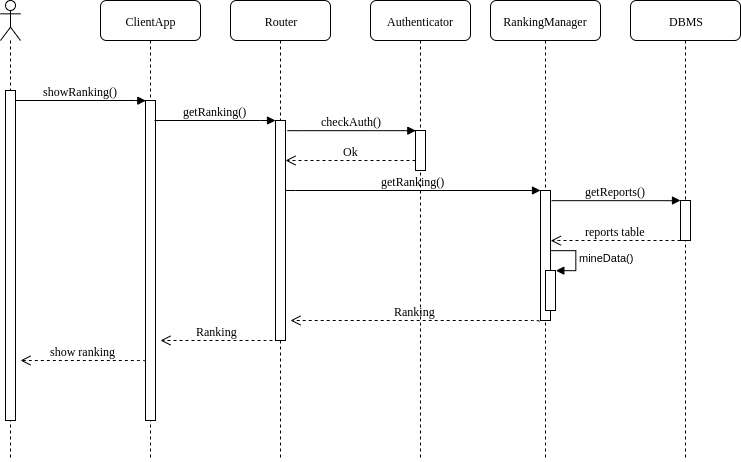

The diagram above was exported from draw.io. Its source (the exported page's mxGraphModel, read from the mxfile embedded in the PNG):
<mxGraphModel dx="1173" dy="1454" grid="1" gridSize="10" guides="1" tooltips="1" connect="1" arrows="1" fold="1" page="1" pageScale="1" pageWidth="1100" pageHeight="850" background="#ffffff" math="0" shadow="0">
  <root>
    <mxCell id="0" />
    <mxCell id="1" parent="0" />
    <mxCell id="7baba1c4bc27f4b0-2" value="ClientApp" style="shape=umlLifeline;perimeter=lifelinePerimeter;whiteSpace=wrap;html=1;container=1;collapsible=0;recursiveResize=0;outlineConnect=0;rounded=1;shadow=0;comic=0;labelBackgroundColor=none;strokeWidth=1;fontFamily=Verdana;fontSize=12;align=center;" parent="1" vertex="1">
      <mxGeometry x="240" y="-100" width="100" height="460" as="geometry" />
    </mxCell>
    <mxCell id="7baba1c4bc27f4b0-10" value="" style="html=1;points=[];perimeter=orthogonalPerimeter;rounded=0;shadow=0;comic=0;labelBackgroundColor=none;strokeWidth=1;fontFamily=Verdana;fontSize=12;align=center;" parent="7baba1c4bc27f4b0-2" vertex="1">
      <mxGeometry x="45" y="100" width="10" height="320" as="geometry" />
    </mxCell>
    <mxCell id="7baba1c4bc27f4b0-5" value="Authenticator" style="shape=umlLifeline;perimeter=lifelinePerimeter;whiteSpace=wrap;html=1;container=1;collapsible=0;recursiveResize=0;outlineConnect=0;rounded=1;shadow=0;comic=0;labelBackgroundColor=none;strokeWidth=1;fontFamily=Verdana;fontSize=12;align=center;" parent="1" vertex="1">
      <mxGeometry x="510" y="-100" width="100" height="460" as="geometry" />
    </mxCell>
    <mxCell id="7baba1c4bc27f4b0-6" value="Router" style="shape=umlLifeline;perimeter=lifelinePerimeter;whiteSpace=wrap;html=1;container=1;collapsible=0;recursiveResize=0;outlineConnect=0;rounded=1;shadow=0;comic=0;labelBackgroundColor=none;strokeWidth=1;fontFamily=Verdana;fontSize=12;align=center;" parent="1" vertex="1">
      <mxGeometry x="370" y="-100" width="100" height="460" as="geometry" />
    </mxCell>
    <mxCell id="7baba1c4bc27f4b0-16" value="" style="html=1;points=[];perimeter=orthogonalPerimeter;rounded=0;shadow=0;comic=0;labelBackgroundColor=none;strokeWidth=1;fontFamily=Verdana;fontSize=12;align=center;" parent="7baba1c4bc27f4b0-6" vertex="1">
      <mxGeometry x="45" y="120" width="10" height="220" as="geometry" />
    </mxCell>
    <mxCell id="7baba1c4bc27f4b0-19" value="" style="html=1;points=[];perimeter=orthogonalPerimeter;rounded=0;shadow=0;comic=0;labelBackgroundColor=none;strokeWidth=1;fontFamily=Verdana;fontSize=12;align=center;" parent="7baba1c4bc27f4b0-6" vertex="1">
      <mxGeometry x="185" y="130" width="10" height="40" as="geometry" />
    </mxCell>
    <mxCell id="7baba1c4bc27f4b0-20" value="checkAuth()" style="html=1;verticalAlign=bottom;endArrow=block;entryX=0;entryY=0;labelBackgroundColor=none;fontFamily=Verdana;fontSize=12;edgeStyle=elbowEdgeStyle;elbow=vertical;" parent="7baba1c4bc27f4b0-6" target="7baba1c4bc27f4b0-19" edge="1">
      <mxGeometry relative="1" as="geometry">
        <mxPoint x="57" y="130" as="sourcePoint" />
      </mxGeometry>
    </mxCell>
    <mxCell id="7baba1c4bc27f4b0-21" value="Ok" style="html=1;verticalAlign=bottom;endArrow=open;dashed=1;endSize=8;labelBackgroundColor=none;fontFamily=Verdana;fontSize=12;edgeStyle=elbowEdgeStyle;elbow=vertical;" parent="7baba1c4bc27f4b0-6" source="7baba1c4bc27f4b0-19" edge="1">
      <mxGeometry relative="1" as="geometry">
        <mxPoint x="55" y="160" as="targetPoint" />
        <Array as="points">
          <mxPoint x="130" y="160" />
          <mxPoint x="160" y="160" />
        </Array>
      </mxGeometry>
    </mxCell>
    <mxCell id="7baba1c4bc27f4b0-11" value="showRanking()" style="html=1;verticalAlign=bottom;endArrow=block;labelBackgroundColor=none;fontFamily=Verdana;fontSize=12;edgeStyle=elbowEdgeStyle;elbow=vertical;shadow=0;comic=0;entryX=0.058;entryY=0;entryDx=0;entryDy=0;entryPerimeter=0;" parent="1" source="7baba1c4bc27f4b0-9" target="7baba1c4bc27f4b0-10" edge="1">
      <mxGeometry relative="1" as="geometry">
        <mxPoint x="160" as="sourcePoint" />
        <mxPoint x="280" as="targetPoint" />
        <Array as="points">
          <mxPoint x="270" />
          <mxPoint x="280" />
        </Array>
      </mxGeometry>
    </mxCell>
    <mxCell id="1SlL1ueOV2csKyAfzmK5-1" value="" style="shape=umlLifeline;participant=umlActor;perimeter=lifelinePerimeter;whiteSpace=wrap;html=1;container=1;collapsible=0;recursiveResize=0;verticalAlign=top;spacingTop=36;labelBackgroundColor=#ffffff;outlineConnect=0;" parent="1" vertex="1">
      <mxGeometry x="140" y="-100" width="20" height="460" as="geometry" />
    </mxCell>
    <mxCell id="7baba1c4bc27f4b0-9" value="" style="html=1;points=[];perimeter=orthogonalPerimeter;rounded=0;shadow=0;comic=0;labelBackgroundColor=none;strokeWidth=1;fontFamily=Verdana;fontSize=12;align=center;" parent="1SlL1ueOV2csKyAfzmK5-1" vertex="1">
      <mxGeometry x="5" y="90" width="10" height="330" as="geometry" />
    </mxCell>
    <mxCell id="j8wvazzYa7TAVAe0LvpJ-49" value="RankingManager" style="shape=umlLifeline;perimeter=lifelinePerimeter;whiteSpace=wrap;html=1;container=1;collapsible=0;recursiveResize=0;outlineConnect=0;rounded=1;shadow=0;comic=0;labelBackgroundColor=none;strokeWidth=1;fontFamily=Verdana;fontSize=12;align=center;" parent="1" vertex="1">
      <mxGeometry x="630" y="-100" width="110" height="460" as="geometry" />
    </mxCell>
    <mxCell id="PqzRrof0vnTyG2Atzz5S-10" value="" style="html=1;points=[];perimeter=orthogonalPerimeter;" parent="j8wvazzYa7TAVAe0LvpJ-49" vertex="1">
      <mxGeometry x="50" y="190" width="10" height="130" as="geometry" />
    </mxCell>
    <mxCell id="PqzRrof0vnTyG2Atzz5S-21" value="" style="html=1;points=[];perimeter=orthogonalPerimeter;" parent="j8wvazzYa7TAVAe0LvpJ-49" vertex="1">
      <mxGeometry x="55" y="270" width="10" height="40" as="geometry" />
    </mxCell>
    <mxCell id="PqzRrof0vnTyG2Atzz5S-22" value="mineData()" style="edgeStyle=orthogonalEdgeStyle;html=1;align=left;spacingLeft=2;endArrow=block;rounded=0;entryX=1;entryY=0;" parent="j8wvazzYa7TAVAe0LvpJ-49" target="PqzRrof0vnTyG2Atzz5S-21" edge="1">
      <mxGeometry relative="1" as="geometry">
        <mxPoint x="60" y="250" as="sourcePoint" />
        <Array as="points">
          <mxPoint x="85" y="250" />
        </Array>
      </mxGeometry>
    </mxCell>
    <mxCell id="7baba1c4bc27f4b0-17" value="getRanking()" style="html=1;verticalAlign=bottom;endArrow=block;labelBackgroundColor=none;fontFamily=Verdana;fontSize=12;edgeStyle=elbowEdgeStyle;elbow=vertical;" parent="1" target="7baba1c4bc27f4b0-16" edge="1">
      <mxGeometry relative="1" as="geometry">
        <mxPoint x="294" y="20" as="sourcePoint" />
        <Array as="points">
          <mxPoint x="410" y="20" />
        </Array>
      </mxGeometry>
    </mxCell>
    <mxCell id="PqzRrof0vnTyG2Atzz5S-9" value="getRanking()" style="html=1;verticalAlign=bottom;endArrow=block;labelBackgroundColor=none;fontFamily=Verdana;fontSize=12;edgeStyle=elbowEdgeStyle;elbow=vertical;exitX=0.92;exitY=0.422;exitDx=0;exitDy=0;exitPerimeter=0;" parent="1" edge="1">
      <mxGeometry relative="1" as="geometry">
        <mxPoint x="425.0344827586207" y="90.31034482758628" as="sourcePoint" />
        <Array as="points">
          <mxPoint x="591" y="90" />
        </Array>
        <mxPoint x="680" y="90" as="targetPoint" />
      </mxGeometry>
    </mxCell>
    <mxCell id="PqzRrof0vnTyG2Atzz5S-11" value="Ranking" style="html=1;verticalAlign=bottom;endArrow=open;dashed=1;endSize=8;labelBackgroundColor=none;fontFamily=Verdana;fontSize=12;edgeStyle=elbowEdgeStyle;elbow=vertical;exitX=-0.118;exitY=1.006;exitDx=0;exitDy=0;exitPerimeter=0;" parent="1" source="PqzRrof0vnTyG2Atzz5S-10" edge="1">
      <mxGeometry relative="1" as="geometry">
        <mxPoint x="430" y="220" as="targetPoint" />
        <Array as="points">
          <mxPoint x="520" y="220" />
          <mxPoint x="520" y="211" />
          <mxPoint x="684.5" y="150" />
          <mxPoint x="564.5" y="150" />
          <mxPoint x="629.5" y="150.5" />
          <mxPoint x="659.5" y="150.5" />
        </Array>
        <mxPoint x="690" y="150" as="sourcePoint" />
      </mxGeometry>
    </mxCell>
    <mxCell id="PqzRrof0vnTyG2Atzz5S-14" value="DBMS" style="shape=umlLifeline;perimeter=lifelinePerimeter;whiteSpace=wrap;html=1;container=1;collapsible=0;recursiveResize=0;outlineConnect=0;rounded=1;shadow=0;comic=0;labelBackgroundColor=none;strokeWidth=1;fontFamily=Verdana;fontSize=12;align=center;" parent="1" vertex="1">
      <mxGeometry x="770" y="-100" width="110" height="460" as="geometry" />
    </mxCell>
    <mxCell id="PqzRrof0vnTyG2Atzz5S-16" value="" style="html=1;points=[];perimeter=orthogonalPerimeter;" parent="PqzRrof0vnTyG2Atzz5S-14" vertex="1">
      <mxGeometry x="50" y="200" width="10" height="40" as="geometry" />
    </mxCell>
    <mxCell id="PqzRrof0vnTyG2Atzz5S-17" value="getReports()" style="html=1;verticalAlign=bottom;endArrow=block;labelBackgroundColor=none;fontFamily=Verdana;fontSize=12;edgeStyle=elbowEdgeStyle;elbow=vertical;exitX=1.13;exitY=0.078;exitDx=0;exitDy=0;exitPerimeter=0;" parent="1" source="PqzRrof0vnTyG2Atzz5S-10" edge="1">
      <mxGeometry relative="1" as="geometry">
        <mxPoint x="710" y="100" as="sourcePoint" />
        <Array as="points" />
        <mxPoint x="820" y="100" as="targetPoint" />
      </mxGeometry>
    </mxCell>
    <mxCell id="PqzRrof0vnTyG2Atzz5S-18" value="reports table" style="html=1;verticalAlign=bottom;endArrow=open;dashed=1;endSize=8;labelBackgroundColor=none;fontFamily=Verdana;fontSize=12;edgeStyle=elbowEdgeStyle;elbow=vertical;entryX=1;entryY=0.385;entryDx=0;entryDy=0;entryPerimeter=0;" parent="1" target="PqzRrof0vnTyG2Atzz5S-10" edge="1">
      <mxGeometry relative="1" as="geometry">
        <mxPoint x="710" y="140" as="targetPoint" />
        <Array as="points">
          <mxPoint x="760" y="140" />
          <mxPoint x="744.5" y="79" />
          <mxPoint x="809.5" y="79.5" />
          <mxPoint x="839.5" y="79.5" />
        </Array>
        <mxPoint x="820" y="140" as="sourcePoint" />
      </mxGeometry>
    </mxCell>
    <mxCell id="PqzRrof0vnTyG2Atzz5S-23" value="Ranking" style="html=1;verticalAlign=bottom;endArrow=open;dashed=1;endSize=8;labelBackgroundColor=none;fontFamily=Verdana;fontSize=12;edgeStyle=elbowEdgeStyle;elbow=vertical;" parent="1" edge="1">
      <mxGeometry relative="1" as="geometry">
        <mxPoint x="300" y="240" as="targetPoint" />
        <Array as="points">
          <mxPoint x="411.5" y="240" />
          <mxPoint x="411.5" y="231" />
          <mxPoint x="576" y="170" />
          <mxPoint x="456" y="170" />
          <mxPoint x="521" y="170.5" />
          <mxPoint x="551" y="170.5" />
        </Array>
        <mxPoint x="412" y="240" as="sourcePoint" />
      </mxGeometry>
    </mxCell>
    <mxCell id="PqzRrof0vnTyG2Atzz5S-24" value="show ranking" style="html=1;verticalAlign=bottom;endArrow=open;dashed=1;endSize=8;labelBackgroundColor=none;fontFamily=Verdana;fontSize=12;edgeStyle=elbowEdgeStyle;elbow=vertical;exitX=-0.118;exitY=1.006;exitDx=0;exitDy=0;exitPerimeter=0;" parent="1" edge="1">
      <mxGeometry relative="1" as="geometry">
        <mxPoint x="160" y="260" as="targetPoint" />
        <Array as="points">
          <mxPoint x="111" y="260" />
          <mxPoint x="111" y="251" />
          <mxPoint x="275.5" y="190" />
          <mxPoint x="155.5" y="190" />
          <mxPoint x="220.5" y="190.5" />
          <mxPoint x="250.5" y="190.5" />
        </Array>
        <mxPoint x="284.66666666666674" y="261.16666666666674" as="sourcePoint" />
      </mxGeometry>
    </mxCell>
  </root>
</mxGraphModel>